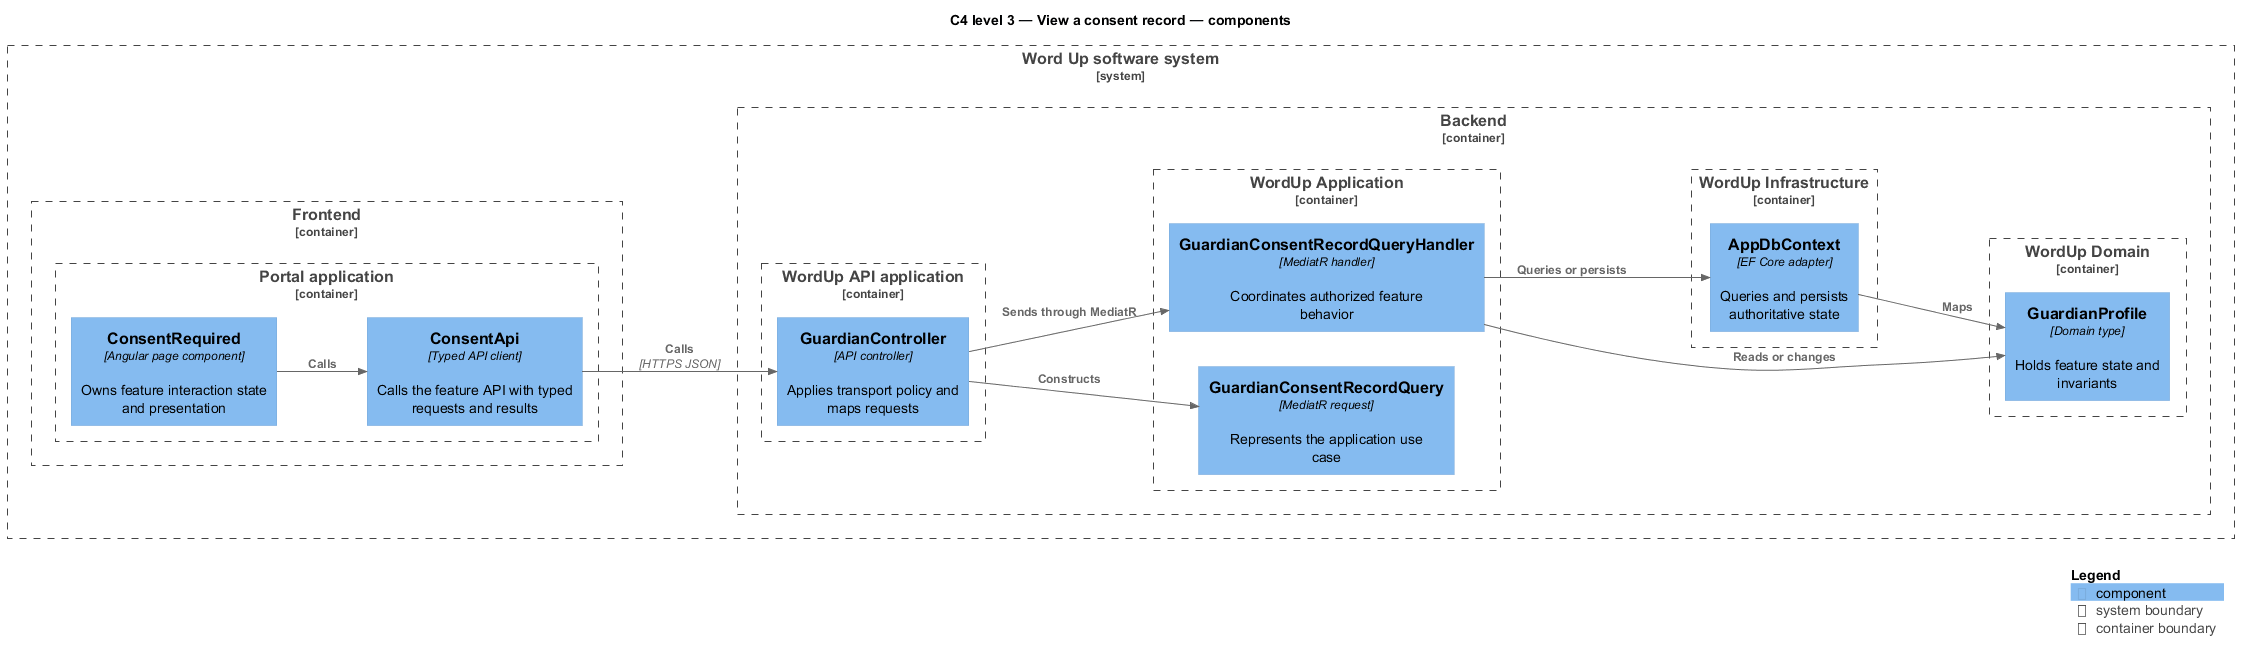

The diagram above was rendered by PlantUML. Its source (embedded in the PNG):
@startuml
!include <C4/C4_Component>
LAYOUT_LEFT_RIGHT()
title C4 level 3 — View a consent record — components
System_Boundary(wordup, "Word Up software system") {
  Container_Boundary(frontend, "Frontend") {
    Container_Boundary(frontend_app, "Portal application") {
      Component(page, "ConsentRequired", "Angular page component", "Owns feature interaction state and presentation")
      Component(client, "ConsentApi", "Typed API client", "Calls the feature API with typed requests and results")
    }
  }
  Container_Boundary(backend, "Backend") {
    Container_Boundary(api_app, "WordUp API application") {
      Component(controller, "GuardianController", "API controller", "Applies transport policy and maps requests")
    }
    Container_Boundary(application, "WordUp Application") {
      Component(request, "GuardianConsentRecordQuery", "MediatR request", "Represents the application use case")
      Component(handler, "GuardianConsentRecordQueryHandler", "MediatR handler", "Coordinates authorized feature behavior")
    }
    Container_Boundary(domain, "WordUp Domain") {
      Component(entity, "GuardianProfile", "Domain type", "Holds feature state and invariants")
    }
    Container_Boundary(infrastructure, "WordUp Infrastructure") {
      Component(persistence, "AppDbContext", "EF Core adapter", "Queries and persists authoritative state")
    }
  }
}
Rel(page, client, "Calls")
Rel(client, controller, "Calls", "HTTPS JSON")
Rel(controller, request, "Constructs")
Rel(controller, handler, "Sends through MediatR")
Rel(handler, entity, "Reads or changes")
Rel(handler, persistence, "Queries or persists")
Rel(persistence, entity, "Maps")
SHOW_LEGEND()
@enduml